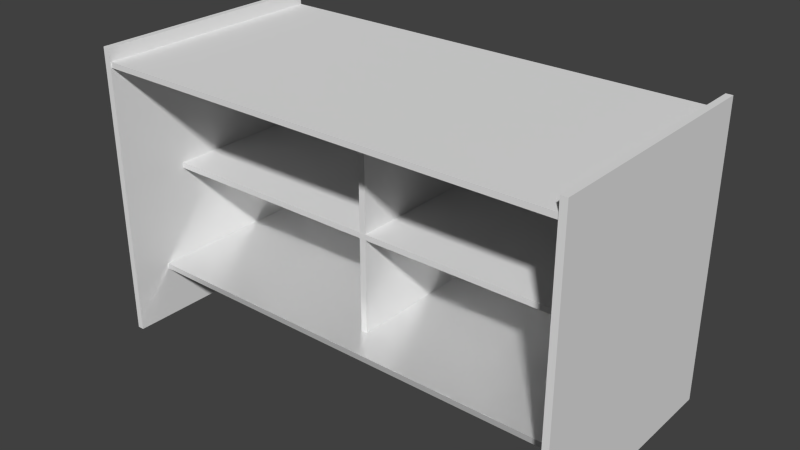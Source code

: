 # Source: stand.blend  (saved by Blender 2.70.0; exported with 4.5.12 LTS)
import bpy
from mathutils import Matrix  # noqa: F401  (used for matrix-valued properties, if any)

bpy.ops.wm.read_factory_settings(use_empty=True)
scene = bpy.context.scene
scene.name = 'Scene'

# ---- collections
col_collection_1 = bpy.data.collections.new('Collection 1'); scene.collection.children.link(col_collection_1)

# ---- materials (node trees are filled in below, after node groups)
mat_001 = bpy.data.materials.new('Материал.001')
mat_001.alpha_threshold = 0.0
mat_001.roughness = 0.5
mat_001.line_color = (0.0, 0.0, 0.0, 1.0)

# ---- material node trees
mat_001.use_nodes = True; mat_001.node_tree.nodes.clear()
_N = mat_001.node_tree.nodes; _L = mat_001.node_tree.links
n0 = _N.new('ShaderNodeOutputMaterial'); n0.name = 'Вывод материала'; n0.location = (300, 300)
n1 = _N.new('ShaderNodeMixShader'); n1.name = 'Смешать шейдеры'; n1.location = (110, 300)
n2 = _N.new('ShaderNodeBsdfAnisotropic'); n2.name = 'Глянцевый BSDF'; n2.location = (-90, 300)
n2.distribution = 'BECKMANN'
n2.inputs[1].default_value = 0.3358
n3 = _N.new('ShaderNodeBsdfDiffuse'); n3.name = 'Диффузный BSDF'; n3.location = (-90, 300)
n3.inputs[1].default_value = 0.109
_L.new(n1.outputs[0], n0.inputs[0])
_L.new(n2.outputs[0], n1.inputs[1])
_L.new(n3.outputs[0], n1.inputs[2])
n0.is_active_output = True

# ---- world
world_world = bpy.data.worlds.new('World'); scene.world = world_world
world_world.color = (0.05088, 0.05088, 0.05088)
world_world.use_sun_shadow = False
world_world.sun_shadow_jitter_overblur = 0.0
world_world.cycles.sampling_method = 'MANUAL'
world_world.cycles.sample_map_resolution = 256

# ---- meshes
me_x = bpy.data.meshes.new('Куб')
me_x.from_pydata([(-1.0, -1.0, -1.0), (-1.0, 1.0, -1.0), (1.0, 1.0, -1.0), (1.0, -1.0, -1.0), (-1.0, -1.0, 1.0), (-1.0, 1.0, 1.0), (1.0, 1.0, 1.0), (1.0, -1.0, 1.0)], [], [(4, 5, 1, 0), (5, 6, 2, 1), (6, 7, 3, 2), (7, 4, 0, 3), (0, 1, 2, 3), (7, 6, 5, 4)])
me_x.use_remesh_preserve_volume = False
me_x.use_remesh_preserve_attributes = False
me_x.use_mirror_vertex_groups = False
me_x.update()
me_001 = bpy.data.meshes.new('Куб.001')
me_001.from_pydata([(-1.0, -1.0, -1.0), (-1.0, 1.0, -1.0), (1.0, 1.0, -1.0), (1.0, -1.0, -1.0), (-1.0, -1.0, 1.0), (-1.0, 1.0, 1.0), (1.0, 1.0, 1.0), (1.0, -1.0, 1.0)], [], [(4, 5, 1, 0), (5, 6, 2, 1), (6, 7, 3, 2), (7, 4, 0, 3), (0, 1, 2, 3), (7, 6, 5, 4)])
me_001.use_remesh_preserve_volume = False
me_001.use_remesh_preserve_attributes = False
me_001.use_mirror_vertex_groups = False
me_001.update()
me_002 = bpy.data.meshes.new('Куб.002')
me_002.from_pydata([(-1.0, -1.0, -1.0), (-1.0, 1.0, -1.0), (1.0, 1.0, -1.0), (1.0, -1.0, -1.0), (-1.0, -1.0, 1.0), (-1.0, 1.0, 1.0), (1.0, 1.0, 1.0), (1.0, -1.0, 1.0)], [], [(4, 5, 1, 0), (5, 6, 2, 1), (6, 7, 3, 2), (7, 4, 0, 3), (0, 1, 2, 3), (7, 6, 5, 4)])
me_002.use_remesh_preserve_volume = False
me_002.use_remesh_preserve_attributes = False
me_002.use_mirror_vertex_groups = False
me_002.update()
me_003 = bpy.data.meshes.new('Куб.003')
me_003.from_pydata([(-1.0, -1.0, -1.0), (-1.0, 1.0, -1.0), (1.0, 1.0, -1.0), (1.0, -1.0, -1.0), (-1.0, -1.0, 1.0), (-1.0, 1.0, 1.0), (1.0, 1.0, 1.0), (1.0, -1.0, 1.0)], [], [(4, 5, 1, 0), (5, 6, 2, 1), (6, 7, 3, 2), (7, 4, 0, 3), (0, 1, 2, 3), (7, 6, 5, 4)])
me_003.use_remesh_preserve_volume = False
me_003.use_remesh_preserve_attributes = False
me_003.use_mirror_vertex_groups = False
me_003.update()
me_004 = bpy.data.meshes.new('Куб.004')
me_004.from_pydata([(-1.0, -1.0, -1.0), (-1.0, 1.0, -1.0), (1.0, 1.0, -1.0), (1.0, -1.0, -1.0), (-1.0, -1.0, 1.0), (-1.0, 1.0, 1.0), (1.0, 1.0, 1.0), (1.0, -1.0, 1.0)], [], [(4, 5, 1, 0), (5, 6, 2, 1), (6, 7, 3, 2), (7, 4, 0, 3), (0, 1, 2, 3), (7, 6, 5, 4)])
me_004.materials.append(mat_001)
me_004.use_remesh_preserve_volume = False
me_004.use_remesh_preserve_attributes = False
me_004.use_mirror_vertex_groups = False
me_004.update()
me_005 = bpy.data.meshes.new('Куб.005')
me_005.from_pydata([(-1.0, -1.0, -1.0), (-1.0, 1.0, -1.0), (1.0, 1.0, -1.0), (1.0, -1.0, -1.0), (-1.0, -1.0, 1.0), (-1.0, 1.0, 1.0), (1.0, 1.0, 1.0), (1.0, -1.0, 1.0)], [], [(4, 5, 1, 0), (5, 6, 2, 1), (6, 7, 3, 2), (7, 4, 0, 3), (0, 1, 2, 3), (7, 6, 5, 4)])
me_005.use_remesh_preserve_volume = False
me_005.use_remesh_preserve_attributes = False
me_005.use_mirror_vertex_groups = False
me_005.update()
me_006 = bpy.data.meshes.new('Куб.006')
me_006.from_pydata([(-1.0, -1.0, -1.0), (-1.0, 1.0, -1.0), (1.0, 1.0, -1.0), (1.0, -1.0, -1.0), (-1.0, -1.0, 1.0), (-1.0, 1.0, 1.0), (1.0, 1.0, 1.0), (1.0, -1.0, 1.0)], [], [(4, 5, 1, 0), (5, 6, 2, 1), (6, 7, 3, 2), (7, 4, 0, 3), (0, 1, 2, 3), (7, 6, 5, 4)])
me_006.use_remesh_preserve_volume = False
me_006.use_remesh_preserve_attributes = False
me_006.use_mirror_vertex_groups = False
me_006.update()

# ---- objects
ob_x = bpy.data.objects.new('Куб', me_x)
ob_001 = bpy.data.objects.new('Куб.001', me_001)
ob_002 = bpy.data.objects.new('Куб.002', me_002)
ob_003 = bpy.data.objects.new('Куб.003', me_003)
ob_004 = bpy.data.objects.new('Куб.004', me_004)
ob_005 = bpy.data.objects.new('Куб.005', me_005)
ob_006 = bpy.data.objects.new('Куб.006', me_006)

# ---- transforms, parenting, visibility, modifiers, constraints
ob_x.location = (0.0, 0.9279, 3.547e-05)
ob_x.scale = (2.113, -0.02889, 1.065)
ob_x.lineart.crease_threshold = 0.0
ob_001.location = (-2.091, 0.0, -0.09966)
ob_001.rotation_euler = (0.0, 0.0, 1.571)
ob_001.scale = (1.064, -0.02889, 1.286)
ob_001.lineart.crease_threshold = 0.0
ob_002.location = (2.089, 0.0, -0.09966)
ob_002.rotation_euler = (0.0, 0.0, 1.571)
ob_002.scale = (1.064, -0.02889, 1.286)
ob_002.lineart.crease_threshold = 0.0
ob_003.location = (0.0, 0.004711, 1.046)
ob_003.rotation_euler = (1.571, 0.0, 0.0)
ob_003.scale = (2.113, -0.02426, 1.058)
ob_003.lineart.crease_threshold = 0.0
ob_004.location = (0.0, 0.09015, -0.8971)
ob_004.rotation_euler = (1.571, 0.0, 0.0)
ob_004.scale = (2.113, -0.02426, 0.8085)
ob_004.lineart.crease_threshold = 0.0
ob_005.location = (0.004094, 0.2265, 0.0691)
ob_005.rotation_euler = (0.0, 0.0, 1.571)
ob_005.scale = (0.676, -0.02889, 0.9595)
ob_005.lineart.crease_threshold = 0.0
ob_006.location = (0.0, 0.2216, -0.01739)
ob_006.rotation_euler = (1.571, 0.0, 0.0)
ob_006.scale = (2.113, -0.02426, 0.6726)
ob_006.lineart.crease_threshold = 0.0

# ---- collection membership
col_collection_1.objects.link(ob_x)
col_collection_1.objects.link(ob_001)
col_collection_1.objects.link(ob_002)
col_collection_1.objects.link(ob_003)
col_collection_1.objects.link(ob_004)
col_collection_1.objects.link(ob_005)
col_collection_1.objects.link(ob_006)

# ---- scene / render settings (as saved in the file)
scene.frame_start = 1; scene.frame_end = 250; scene.frame_set(1)
scene.render.engine = 'CYCLES'
scene.render.resolution_percentage = 50
scene.render.dither_intensity = 0.0
scene.cycles.use_denoising = False
scene.cycles.samples = 10
scene.cycles.sampling_pattern = 'TABULATED_SOBOL'
scene.cycles.light_sampling_threshold = 0.0
scene.cycles.use_adaptive_sampling = False
scene.cycles.use_light_tree = False
scene.cycles.blur_glossy = 0.0
scene.cycles.volume_bounces = 1
scene.cycles.pixel_filter_type = 'GAUSSIAN'
scene.cycles.sample_clamp_indirect = 0.0
scene.view_settings.view_transform = 'Standard'
bpy.context.view_layer.update()

# ---- added for rendering (the .blend has no active camera and no usable light): camera, sun
cam_auto = bpy.data.cameras.new('AutoCamera')
cam_auto.lens = 50.0
cam_auto.sensor_width = 36.0
cam_auto.clip_end = 1000.0
ob_auto_camera = bpy.data.objects.new('AutoCamera', cam_auto)
scene.collection.objects.link(ob_auto_camera)
ob_auto_camera.location = (4.9903, -5.98967, 3.89345)
ob_auto_camera.rotation_euler = (1.09748, -7.21219e-08, 0.694738)
scene.camera = ob_auto_camera
light_auto_sun = bpy.data.lights.new('AutoSun', 'SUN')
light_auto_sun.energy = 3.0
light_auto_sun.angle = 0.0523599
ob_auto_sun = bpy.data.objects.new('AutoSun', light_auto_sun)
scene.collection.objects.link(ob_auto_sun)
ob_auto_sun.rotation_euler = (0.872665, 0.174533, 0.523599)
bpy.context.view_layer.update()
